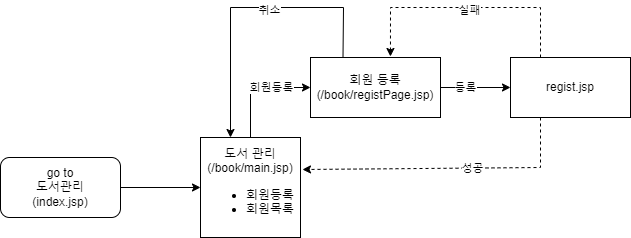

The diagram above was exported from draw.io. Its source (the exported page's mxGraphModel, read from the mxfile embedded in the PNG):
<mxGraphModel dx="1084" dy="636" grid="1" gridSize="10" guides="1" tooltips="1" connect="1" arrows="1" fold="1" page="1" pageScale="1" pageWidth="827" pageHeight="1169" math="0" shadow="0">
  <root>
    <mxCell id="WIyWlLk6GJQsqaUBKTNV-0" />
    <mxCell id="WIyWlLk6GJQsqaUBKTNV-1" parent="WIyWlLk6GJQsqaUBKTNV-0" />
    <mxCell id="J-xwp5_O0T5yJMaM99Uk-0" value="go to&lt;div&gt;도서관리&lt;/div&gt;&lt;div&gt;(index.jsp)&lt;/div&gt;" style="rounded=1;whiteSpace=wrap;html=1;" vertex="1" parent="WIyWlLk6GJQsqaUBKTNV-1">
      <mxGeometry x="50" y="270" width="120" height="60" as="geometry" />
    </mxCell>
    <mxCell id="J-xwp5_O0T5yJMaM99Uk-1" value="" style="endArrow=classic;html=1;rounded=0;exitX=1;exitY=0.5;exitDx=0;exitDy=0;" edge="1" parent="WIyWlLk6GJQsqaUBKTNV-1" source="J-xwp5_O0T5yJMaM99Uk-0">
      <mxGeometry width="50" height="50" relative="1" as="geometry">
        <mxPoint x="380" y="360" as="sourcePoint" />
        <mxPoint x="250" y="300" as="targetPoint" />
      </mxGeometry>
    </mxCell>
    <mxCell id="J-xwp5_O0T5yJMaM99Uk-2" value="도서 관리&lt;div&gt;(/book/main.jsp)&lt;/div&gt;&lt;div&gt;&lt;ul&gt;&lt;li&gt;&lt;span style=&quot;background-color: initial;&quot;&gt;회원등록&lt;/span&gt;&lt;/li&gt;&lt;li&gt;회원목록&lt;/li&gt;&lt;/ul&gt;&lt;/div&gt;" style="whiteSpace=wrap;html=1;aspect=fixed;" vertex="1" parent="WIyWlLk6GJQsqaUBKTNV-1">
      <mxGeometry x="250" y="250" width="100" height="100" as="geometry" />
    </mxCell>
    <mxCell id="J-xwp5_O0T5yJMaM99Uk-4" value="" style="endArrow=classic;html=1;rounded=0;exitX=0.5;exitY=0;exitDx=0;exitDy=0;" edge="1" parent="WIyWlLk6GJQsqaUBKTNV-1" source="J-xwp5_O0T5yJMaM99Uk-2">
      <mxGeometry width="50" height="50" relative="1" as="geometry">
        <mxPoint x="380" y="360" as="sourcePoint" />
        <mxPoint x="360" y="200" as="targetPoint" />
        <Array as="points">
          <mxPoint x="300" y="200" />
        </Array>
      </mxGeometry>
    </mxCell>
    <mxCell id="J-xwp5_O0T5yJMaM99Uk-5" value="회원등록" style="edgeLabel;html=1;align=center;verticalAlign=middle;resizable=0;points=[];" vertex="1" connectable="0" parent="J-xwp5_O0T5yJMaM99Uk-4">
      <mxGeometry x="0.2727" y="1" relative="1" as="geometry">
        <mxPoint as="offset" />
      </mxGeometry>
    </mxCell>
    <mxCell id="J-xwp5_O0T5yJMaM99Uk-7" value="회원 등록&lt;div&gt;(/book/registPage.jsp)&lt;/div&gt;" style="rounded=0;whiteSpace=wrap;html=1;" vertex="1" parent="WIyWlLk6GJQsqaUBKTNV-1">
      <mxGeometry x="360" y="170" width="130" height="60" as="geometry" />
    </mxCell>
    <mxCell id="J-xwp5_O0T5yJMaM99Uk-8" value="" style="endArrow=classic;html=1;rounded=0;exitX=0.25;exitY=0;exitDx=0;exitDy=0;" edge="1" parent="WIyWlLk6GJQsqaUBKTNV-1" source="J-xwp5_O0T5yJMaM99Uk-7">
      <mxGeometry width="50" height="50" relative="1" as="geometry">
        <mxPoint x="414" y="160" as="sourcePoint" />
        <mxPoint x="280" y="250" as="targetPoint" />
        <Array as="points">
          <mxPoint x="393" y="120" />
          <mxPoint x="280" y="120" />
        </Array>
      </mxGeometry>
    </mxCell>
    <mxCell id="J-xwp5_O0T5yJMaM99Uk-9" value="취소" style="edgeLabel;html=1;align=center;verticalAlign=middle;resizable=0;points=[];" vertex="1" connectable="0" parent="J-xwp5_O0T5yJMaM99Uk-8">
      <mxGeometry x="-0.1467" y="2" relative="1" as="geometry">
        <mxPoint as="offset" />
      </mxGeometry>
    </mxCell>
    <mxCell id="J-xwp5_O0T5yJMaM99Uk-10" value="" style="endArrow=classic;html=1;rounded=0;" edge="1" parent="WIyWlLk6GJQsqaUBKTNV-1">
      <mxGeometry width="50" height="50" relative="1" as="geometry">
        <mxPoint x="490" y="200" as="sourcePoint" />
        <mxPoint x="560" y="200" as="targetPoint" />
      </mxGeometry>
    </mxCell>
    <mxCell id="J-xwp5_O0T5yJMaM99Uk-12" value="등록" style="edgeLabel;html=1;align=center;verticalAlign=middle;resizable=0;points=[];" vertex="1" connectable="0" parent="J-xwp5_O0T5yJMaM99Uk-10">
      <mxGeometry x="-0.3143" y="1" relative="1" as="geometry">
        <mxPoint as="offset" />
      </mxGeometry>
    </mxCell>
    <mxCell id="J-xwp5_O0T5yJMaM99Uk-13" value="regist.jsp" style="rounded=0;whiteSpace=wrap;html=1;" vertex="1" parent="WIyWlLk6GJQsqaUBKTNV-1">
      <mxGeometry x="560" y="170" width="120" height="60" as="geometry" />
    </mxCell>
    <mxCell id="J-xwp5_O0T5yJMaM99Uk-17" value="" style="endArrow=classic;html=1;rounded=0;exitX=0.25;exitY=1;exitDx=0;exitDy=0;entryX=1.02;entryY=0.32;entryDx=0;entryDy=0;entryPerimeter=0;dashed=1;" edge="1" parent="WIyWlLk6GJQsqaUBKTNV-1" source="J-xwp5_O0T5yJMaM99Uk-13" target="J-xwp5_O0T5yJMaM99Uk-2">
      <mxGeometry width="50" height="50" relative="1" as="geometry">
        <mxPoint x="380" y="360" as="sourcePoint" />
        <mxPoint x="430" y="310" as="targetPoint" />
        <Array as="points">
          <mxPoint x="590" y="280" />
        </Array>
      </mxGeometry>
    </mxCell>
    <mxCell id="J-xwp5_O0T5yJMaM99Uk-18" value="성공" style="edgeLabel;html=1;align=center;verticalAlign=middle;resizable=0;points=[];" vertex="1" connectable="0" parent="J-xwp5_O0T5yJMaM99Uk-17">
      <mxGeometry x="-0.1736" relative="1" as="geometry">
        <mxPoint as="offset" />
      </mxGeometry>
    </mxCell>
    <mxCell id="J-xwp5_O0T5yJMaM99Uk-19" value="" style="endArrow=classic;html=1;rounded=0;exitX=0.25;exitY=0;exitDx=0;exitDy=0;entryX=0.615;entryY=-0.017;entryDx=0;entryDy=0;entryPerimeter=0;dashed=1;" edge="1" parent="WIyWlLk6GJQsqaUBKTNV-1" source="J-xwp5_O0T5yJMaM99Uk-13" target="J-xwp5_O0T5yJMaM99Uk-7">
      <mxGeometry width="50" height="50" relative="1" as="geometry">
        <mxPoint x="530" y="120" as="sourcePoint" />
        <mxPoint x="390" y="90" as="targetPoint" />
        <Array as="points">
          <mxPoint x="590" y="120" />
          <mxPoint x="440" y="120" />
        </Array>
      </mxGeometry>
    </mxCell>
    <mxCell id="J-xwp5_O0T5yJMaM99Uk-20" value="실패" style="edgeLabel;html=1;align=center;verticalAlign=middle;resizable=0;points=[];" vertex="1" connectable="0" parent="J-xwp5_O0T5yJMaM99Uk-19">
      <mxGeometry x="-0.02" y="2" relative="1" as="geometry">
        <mxPoint as="offset" />
      </mxGeometry>
    </mxCell>
  </root>
</mxGraphModel>